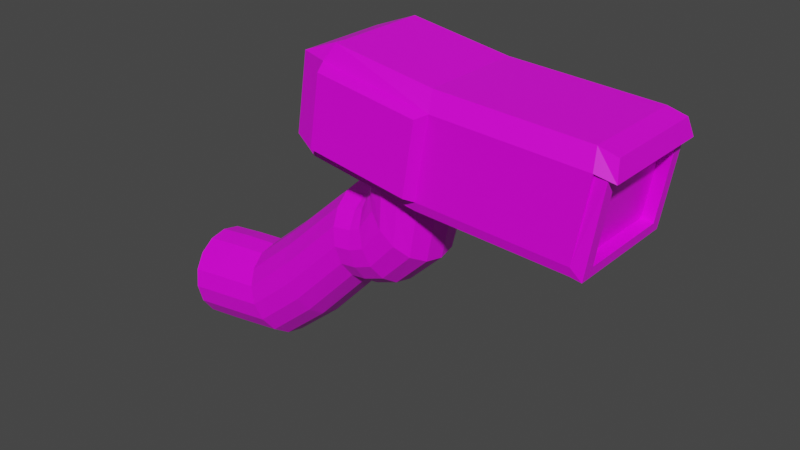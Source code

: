 # Source: Camera.blend  (saved by Blender 2.91.10; exported with 4.5.12 LTS)
import bpy
from mathutils import Matrix  # noqa: F401  (used for matrix-valued properties, if any)

bpy.ops.wm.read_factory_settings(use_empty=True)
scene = bpy.context.scene
scene.name = 'Scene'

# ---- collections
col_collection = bpy.data.collections.new('Collection'); scene.collection.children.link(col_collection)

# ---- images (referenced by path relative to the original .blend; pixels are not part of the script)
import os
ASSET_DIR = os.environ.get("B2B_ASSET_DIR", "")  # directory of the original .blend (textures are referenced by path, not embedded)
HERE = os.path.dirname(os.path.abspath(__file__))  # packed textures are extracted next to this script under _unpacked/

def load_image(name, relpath, width, height, colorspace="sRGB"):
    """Load a texture the original file referenced (path relative to the .blend, or extracted next to this script)."""
    p = next((c for c in (os.path.join(HERE, relpath), os.path.join(ASSET_DIR, relpath)) if relpath and os.path.exists(c)), "")
    if p:
        img = bpy.data.images.load(p, check_existing=True)
        img.name = name
    else:  # same state as the original file: an image datablock whose file is absent (Cycles renders it pink)
        img = bpy.data.images.new(name, width, height)
        img.source = "FILE"
        img.filepath = "//" + (relpath or name)
    img.colorspace_settings.name = colorspace
    return img
img_camera = load_image('Camera', 'Camera.png', 1024, 1024, 'sRGB')

# ---- materials (node trees are filled in below, after node groups)
mat_material = bpy.data.materials.new('Material')
mat_material.alpha_threshold = 0.0
mat_material.use_transparent_shadow = False
mat_material.line_color = (0.0, 0.0, 0.0, 1.0)

# ---- material node trees
mat_material.use_nodes = True; mat_material.node_tree.nodes.clear()
_N = mat_material.node_tree.nodes; _L = mat_material.node_tree.links
n0 = _N.new('ShaderNodeOutputMaterial'); n0.name = 'Material Output'; n0.location = (300, 300)
n1 = _N.new('ShaderNodeBsdfPrincipled'); n1.name = 'Principled BSDF'; n1.location = (10, 300)
n1.distribution = 'GGX'
n1.subsurface_method = 'BURLEY'
n1.inputs[2].default_value = 0.4
n1.inputs[3].default_value = 1.45
n1.inputs[27].default_value = (0.0, 0.0, 0.0, 1.0)
n1.inputs[28].default_value = 1.0
n2 = _N.new('ShaderNodeTexImage'); n2.name = 'Image Texture'; n2.location = (-570, 156)
n2.image = img_camera
_L.new(n1.outputs[0], n0.inputs[0])
_L.new(n2.outputs[0], n1.inputs[0])
n0.is_active_output = True

# ---- world
world_world = bpy.data.worlds.new('World'); scene.world = world_world
world_world.use_nodes = True; world_world.node_tree.nodes.clear()
_N = world_world.node_tree.nodes; _L = world_world.node_tree.links
n0 = _N.new('ShaderNodeOutputWorld'); n0.name = 'World Output'; n0.location = (300, 300)
n1 = _N.new('ShaderNodeBackground'); n1.name = 'Background'; n1.location = (10, 300)
n1.inputs[0].default_value = (0.05088, 0.05088, 0.05088, 1.0)
_L.new(n1.outputs[0], n0.inputs[0])
n0.is_active_output = True
world_world.color = (0.05088, 0.05088, 0.05088)
world_world.use_sun_shadow = False
world_world.sun_shadow_jitter_overblur = 0.0

# ---- meshes
me_circle = bpy.data.meshes.new('Circle')
me_circle.from_pydata([(-0.3617, 0.15, -0.07871), (-0.369, 0.1386, -0.02178), (-0.3752, 0.1061, 0.02649), (-0.3794, 0.0574, 0.05874), (-0.3808, -6.557e-09, 0.07007), (-0.3794, -0.0574, 0.05874), (-0.3752, -0.1061, 0.02649), (-0.369, -0.1386, -0.02178), (-0.3617, -0.15, -0.07871), (-0.3544, -0.1386, -0.1357), (-0.3482, -0.1061, -0.1839), (-0.3441, -0.0574, -0.2162), (-0.3426, 1.789e-09, -0.2275), (-0.3441, 0.0574, -0.2162), (-0.3482, 0.1061, -0.1839), (-0.3544, 0.1386, -0.1357), (-0.2445, 0.15, -0.06368), (-0.2518, 0.1386, -0.006739), (-0.258, 0.1061, 0.04153), (-0.2621, 0.0574, 0.07378), (-0.2636, -6.557e-09, 0.08511), (-0.2621, -0.0574, 0.07378), (-0.258, -0.1061, 0.04153), (-0.2518, -0.1386, -0.006739), (-0.2445, -0.15, -0.06368), (-0.2372, -0.1386, -0.1206), (-0.231, -0.1061, -0.1689), (-0.2269, -0.0574, -0.2011), (-0.2254, 1.789e-09, -0.2125), (-0.2269, 0.0574, -0.2011), (-0.231, 0.1061, -0.1689), (-0.2372, 0.1386, -0.1206), (-0.08689, 0.15, -0.04346), (-0.1086, 0.1386, 0.009671), (-0.127, 0.1061, 0.05471), (-0.1393, 0.0574, 0.08481), (-0.1437, -6.557e-09, 0.09538), (-0.1393, -0.0574, 0.08481), (-0.127, -0.1061, 0.05471), (-0.1086, -0.1386, 0.009671), (-0.08689, -0.15, -0.04346), (-0.06516, -0.1386, -0.09659), (-0.04674, -0.1061, -0.1416), (-0.03444, -0.0574, -0.1717), (-0.03012, 1.789e-09, -0.1823), (-0.03444, 0.0574, -0.1717), (-0.04674, 0.1061, -0.1416), (-0.06516, 0.1386, -0.09659), (0.07397, 0.15, 0.0928), (0.05224, 0.1386, 0.1459), (0.03382, 0.1061, 0.191), (0.02152, 0.0574, 0.2211), (0.0172, -6.557e-09, 0.2316), (0.02152, -0.0574, 0.2211), (0.03382, -0.1061, 0.191), (0.05224, -0.1386, 0.1459), (0.07397, -0.15, 0.0928), (0.09569, -0.1386, 0.03967), (0.1141, -0.1061, -0.005372), (0.1264, -0.0574, -0.03547), (0.1307, 1.789e-09, -0.04604), (0.1264, 0.0574, -0.03547), (0.1141, 0.1061, -0.005372), (0.09569, 0.1386, 0.03967), (0.2727, 0.15, 0.2885), (0.2593, 0.1386, 0.3443), (0.2479, 0.1061, 0.3916), (0.2403, 0.0574, 0.4232), (0.2376, -6.557e-09, 0.4343), (0.2403, -0.0574, 0.4232), (0.2479, -0.1061, 0.3916), (0.2593, -0.1386, 0.3443), (0.2727, -0.15, 0.2885), (0.2861, -0.1386, 0.2327), (0.2975, -0.1061, 0.1853), (0.3051, -0.0574, 0.1537), (0.3078, 1.789e-09, 0.1426), (0.3051, 0.0574, 0.1537), (0.2975, 0.1061, 0.1853), (0.2861, 0.1386, 0.2327), (0.3297, 0.15, 0.2958), (0.321, 0.1386, 0.3525), (0.3137, 0.1061, 0.4006), (0.3088, 0.0574, 0.4328), (0.3071, -6.557e-09, 0.4441), (0.3088, -0.0574, 0.4328), (0.3137, -0.1061, 0.4006), (0.321, -0.1386, 0.3525), (0.3297, -0.15, 0.2958), (0.3384, -0.1386, 0.239), (0.3457, -0.1061, 0.1909), (0.3506, -0.0574, 0.1588), (0.3523, 1.789e-09, 0.1475), (0.3506, 0.0574, 0.1588), (0.3457, 0.1061, 0.1909), (0.3384, 0.1386, 0.239), (0.3776, 0.15, 0.316), (0.3578, 0.1386, 0.3698), (0.3409, 0.1061, 0.4155), (0.3296, 0.0574, 0.446), (0.3257, -6.557e-09, 0.4567), (0.3296, -0.0574, 0.446), (0.3409, -0.1061, 0.4155), (0.3578, -0.1386, 0.3698), (0.3776, -0.15, 0.316), (0.3975, -0.1386, 0.2621), (0.4144, -0.1061, 0.2165), (0.4256, -0.0574, 0.186), (0.4296, 1.789e-09, 0.1753), (0.4256, 0.0574, 0.186), (0.4144, 0.1061, 0.2165), (0.3975, 0.1386, 0.2621), (0.4435, 0.15, 0.3974), (0.4054, 0.1386, 0.4403), (0.3731, 0.1061, 0.4767), (0.3515, 0.0574, 0.501), (0.3439, -6.557e-09, 0.5095), (0.3515, -0.0574, 0.501), (0.3731, -0.1061, 0.4767), (0.4054, -0.1386, 0.4403), (0.4435, -0.15, 0.3974), (0.4817, -0.1386, 0.3545), (0.514, -0.1061, 0.3181), (0.5356, -0.0574, 0.2938), (0.5432, 1.789e-09, 0.2852), (0.5356, 0.0574, 0.2938), (0.514, 0.1061, 0.3181), (0.4817, 0.1386, 0.3545), (0.4494, 0.15, 0.5125), (0.403, 0.1386, 0.5463), (0.3637, 0.1061, 0.5749), (0.3374, 0.0574, 0.5941), (0.3282, -6.557e-09, 0.6008), (0.3374, -0.0574, 0.5941), (0.3637, -0.1061, 0.5749), (0.403, -0.1386, 0.5463), (0.4494, -0.15, 0.5125), (0.4958, -0.1386, 0.4787), (0.5352, -0.1061, 0.45), (0.5614, -0.0574, 0.4308), (0.5707, 1.789e-09, 0.4241), (0.5614, 0.0574, 0.4308), (0.5352, 0.1061, 0.45), (0.4958, 0.1386, 0.4787), (0.4369, 0.15, 0.6102), (0.381, 0.1386, 0.6233), (0.3336, 0.1061, 0.6344), (0.302, 0.0574, 0.6418), (0.2909, -6.557e-09, 0.6444), (0.302, -0.0574, 0.6418), (0.3336, -0.1061, 0.6344), (0.381, -0.1386, 0.6233), (0.4369, -0.15, 0.6102), (0.4928, -0.1386, 0.5971), (0.5402, -0.1061, 0.586), (0.5718, -0.0574, 0.5786), (0.583, 1.789e-09, 0.576), (0.5718, 0.0574, 0.5786), (0.5402, 0.1061, 0.586), (0.4928, 0.1386, 0.5971), (0.2376, -0.1814, 0.5718), (0.3098, -0.1614, 0.9029), (0.2376, 0.1812, 0.5718), (0.3098, 0.1612, 0.9029), (0.5957, -0.1814, 0.5155), (0.6285, -0.1614, 0.8529), (0.5957, 0.1812, 0.5155), (0.6285, 0.1612, 0.8529), (0.2818, -0.1814, 0.8535), (0.2818, 0.1812, 0.8535), (0.64, 0.1907, 0.7972), (0.64, -0.191, 0.7972), (1.104, 0.1907, 0.7735), (1.06, 0.1812, 0.4918), (1.06, -0.1814, 0.4918), (1.093, 0.1612, 0.8292), (1.093, -0.1614, 0.8292), (1.104, -0.191, 0.7735), (1.151, 0.1612, 0.8144), (1.151, -0.1614, 0.8144), (1.162, 0.1812, 0.7588), (1.162, -0.1814, 0.7588), (0.2424, 0.1812, 0.6023), (0.6005, 0.1907, 0.5461), (0.6005, -0.191, 0.5461), (0.2424, -0.1814, 0.6023), (1.065, 0.1907, 0.5224), (1.065, -0.191, 0.5224), (1.1, 0.1812, 0.5169), (1.095, 0.1812, 0.4863), (1.095, -0.1814, 0.4863), (1.1, -0.1814, 0.5169), (0.2376, -0.1451, 0.5718), (0.3098, -0.1292, 0.9029), (0.5957, -0.1451, 0.5155), (0.6285, -0.1292, 0.8529), (0.1818, -0.1451, 0.8535), (1.06, -0.1451, 0.4918), (1.093, -0.1292, 0.8292), (1.104, -0.1451, 0.7735), (1.151, -0.1292, 0.8144), (1.162, -0.1451, 0.7588), (1.065, -0.1451, 0.5224), (0.1423, -0.1451, 0.6023), (1.095, -0.1451, 0.4863), (1.1, -0.1451, 0.5169), (0.3098, 0.1322, 0.9029), (0.5957, 0.1485, 0.5155), (0.1818, 0.1485, 0.8535), (1.06, 0.1485, 0.4918), (0.1423, 0.1485, 0.6023), (1.095, 0.1485, 0.4863), (0.2376, 0.1485, 0.5718), (0.6285, 0.1322, 0.8529), (1.093, 0.1322, 0.8292), (1.104, 0.1485, 0.7735), (1.151, 0.1322, 0.8144), (1.162, 0.1485, 0.7588), (1.065, 0.1485, 0.5224), (1.1, 0.1485, 0.5169), (1.103, -0.1451, 0.7657), (1.103, -0.1814, 0.7657), (1.138, -0.1451, 0.7602), (1.138, -0.1814, 0.7602), (1.103, 0.1812, 0.7657), (1.138, 0.1812, 0.7602), (1.103, 0.1485, 0.7657), (1.138, 0.1485, 0.7602), (0.264, -0.2225, 0.6129), (0.2992, -0.2225, 0.8368), (0.6183, -0.2225, 0.7866), (0.2992, 0.2223, 0.8368), (0.6183, 0.2223, 0.7866), (0.264, 0.2223, 0.6129), (0.5832, 0.2223, 0.5628), (0.5832, -0.2225, 0.5628)], [], [(10, 26, 25, 9), (3, 19, 18, 2), (11, 27, 26, 10), (4, 20, 19, 3), (12, 28, 27, 11), (5, 21, 20, 4), (13, 29, 28, 12), (6, 22, 21, 5), (14, 30, 29, 13), (7, 23, 22, 6), (15, 31, 30, 14), (8, 24, 23, 7), (1, 17, 16, 0), (0, 16, 31, 15), (9, 25, 24, 8), (2, 18, 17, 1), (16, 32, 47, 31), (25, 41, 40, 24), (18, 34, 33, 17), (26, 42, 41, 25), (19, 35, 34, 18), (27, 43, 42, 26), (20, 36, 35, 19), (28, 44, 43, 27), (21, 37, 36, 20), (29, 45, 44, 28), (22, 38, 37, 21), (30, 46, 45, 29), (23, 39, 38, 22), (31, 47, 46, 30), (24, 40, 39, 23), (17, 33, 32, 16), (46, 62, 61, 45), (39, 55, 54, 38), (47, 63, 62, 46), (40, 56, 55, 39), (33, 49, 48, 32), (32, 48, 63, 47), (41, 57, 56, 40), (34, 50, 49, 33), (42, 58, 57, 41), (35, 51, 50, 34), (43, 59, 58, 42), (36, 52, 51, 35), (44, 60, 59, 43), (37, 53, 52, 36), (45, 61, 60, 44), (38, 54, 53, 37), (52, 68, 67, 51), (60, 76, 75, 59), (53, 69, 68, 52), (61, 77, 76, 60), (54, 70, 69, 53), (62, 78, 77, 61), (55, 71, 70, 54), (63, 79, 78, 62), (56, 72, 71, 55), (49, 65, 64, 48), (48, 64, 79, 63), (57, 73, 72, 56), (50, 66, 65, 49), (58, 74, 73, 57), (51, 67, 66, 50), (59, 75, 74, 58), (73, 89, 88, 72), (66, 82, 81, 65), (74, 90, 89, 73), (67, 83, 82, 66), (75, 91, 90, 74), (68, 84, 83, 67), (76, 92, 91, 75), (69, 85, 84, 68), (77, 93, 92, 76), (70, 86, 85, 69), (78, 94, 93, 77), (71, 87, 86, 70), (79, 95, 94, 78), (72, 88, 87, 71), (65, 81, 80, 64), (64, 80, 95, 79), (1, 0, 15, 14, 13, 12, 11, 10, 9, 8, 7, 6, 5, 4, 3, 2), (94, 110, 109, 93), (87, 103, 102, 86), (95, 111, 110, 94), (88, 104, 103, 87), (81, 97, 96, 80), (80, 96, 111, 95), (89, 105, 104, 88), (82, 98, 97, 81), (90, 106, 105, 89), (83, 99, 98, 82), (91, 107, 106, 90), (84, 100, 99, 83), (92, 108, 107, 91), (85, 101, 100, 84), (93, 109, 108, 92), (86, 102, 101, 85), (100, 116, 115, 99), (108, 124, 123, 107), (101, 117, 116, 100), (109, 125, 124, 108), (102, 118, 117, 101), (110, 126, 125, 109), (103, 119, 118, 102), (111, 127, 126, 110), (104, 120, 119, 103), (97, 113, 112, 96), (96, 112, 127, 111), (105, 121, 120, 104), (98, 114, 113, 97), (106, 122, 121, 105), (99, 115, 114, 98), (107, 123, 122, 106), (121, 137, 136, 120), (114, 130, 129, 113), (122, 138, 137, 121), (115, 131, 130, 114), (123, 139, 138, 122), (116, 132, 131, 115), (124, 140, 139, 123), (117, 133, 132, 116), (125, 141, 140, 124), (118, 134, 133, 117), (126, 142, 141, 125), (119, 135, 134, 118), (127, 143, 142, 126), (120, 136, 135, 119), (113, 129, 128, 112), (112, 128, 143, 127), (142, 158, 157, 141), (135, 151, 150, 134), (143, 159, 158, 142), (136, 152, 151, 135), (129, 145, 144, 128), (128, 144, 159, 143), (137, 153, 152, 136), (130, 146, 145, 129), (138, 154, 153, 137), (131, 147, 146, 130), (139, 155, 154, 138), (132, 148, 147, 131), (140, 156, 155, 139), (133, 149, 148, 132), (141, 157, 156, 140), (134, 150, 149, 133), (145, 146, 147, 148, 149, 150, 151, 152, 153, 154, 155, 156, 157, 158, 159, 144), (208, 206, 163, 169), (169, 163, 167, 170), (165, 171, 177, 176), (171, 165, 161, 168), (192, 194, 164, 160), (195, 193, 161, 165), (185, 184, 235, 228), (183, 170, 172, 186), (184, 171, 230, 235), (210, 208, 169, 182), (215, 172, 180, 217), (202, 199, 177, 187), (184, 164, 174, 187), (207, 166, 173, 209), (170, 167, 175, 172), (195, 165, 176, 198), (201, 200, 179, 181), (172, 175, 178, 180), (198, 176, 179, 200), (176, 177, 181, 179), (171, 184, 187, 177), (173, 186, 188, 189), (212, 210, 182, 162), (162, 182, 183, 166), (166, 183, 186, 173), (164, 184, 185, 160), (204, 205, 191, 190), (191, 205, 222, 223), (187, 174, 190, 191), (209, 173, 189, 211), (174, 197, 204, 190), (218, 202, 205, 219), (211, 219, 205, 204), (160, 185, 203, 192), (214, 198, 200, 216), (217, 216, 200, 201), (213, 195, 198, 214), (164, 194, 197, 174), (218, 215, 199, 202), (177, 199, 201, 181), (185, 168, 196, 203), (213, 206, 193, 195), (212, 207, 194, 192), (168, 161, 193, 196), (162, 166, 207, 212), (167, 163, 206, 213), (186, 172, 215, 218), (167, 213, 214, 175), (180, 178, 216, 217), (175, 214, 216, 178), (189, 188, 219, 211), (219, 188, 225, 227), (197, 209, 211, 204), (192, 203, 210, 212), (194, 207, 209, 197), (199, 215, 217, 201), (203, 196, 208, 210), (196, 193, 206, 208), (220, 221, 223, 222), (224, 226, 227, 225), (205, 202, 220, 222), (202, 187, 221, 220), (187, 191, 223, 221), (186, 218, 226, 224), (188, 186, 224, 225), (218, 219, 227, 226), (235, 230, 229, 228), (233, 231, 232, 234), (169, 170, 232, 231), (182, 169, 231, 233), (183, 182, 233, 234), (171, 168, 229, 230), (168, 185, 228, 229), (170, 183, 234, 232)])
_uv = me_circle.uv_layers.new(name='UVMap')
_uv.uv.foreach_set('vector', [0.9531, 0.5424, 0.9531, 0.4806, 0.9224, 0.4806, 0.9224, 0.5424, 0.9531, 0.4782, 0.9531, 0.4164, 0.9224, 0.4164, 0.9224, 0.4782, 0.1197, 0.9457, 0.1197, 0.8839, 0.08906, 0.8839, 0.08906, 0.9457, 0.1526, 0.9507, 0.1526, 0.8888, 0.122, 0.8888, 0.122, 0.9507, 0.9189, 0.2219, 0.9189, 0.2837, 0.9495, 0.2837, 0.9495, 0.2219, 0.9542, 0.6702, 0.9542, 0.6084, 0.9236, 0.6084, 0.9236, 0.6702, 0.4689, 0.9246, 0.5307, 0.9246, 0.5307, 0.894, 0.4689, 0.894, 0.6503, 0.921, 0.5885, 0.921, 0.5885, 0.9516, 0.6503, 0.9516, 0.8828, 0.1144, 0.9446, 0.1144, 0.9446, 0.08382, 0.8828, 0.08382, 0.937, 0.3814, 0.8752, 0.3814, 0.8752, 0.4121, 0.937, 0.4121, 0.2419, 0.9414, 0.2419, 0.8796, 0.2113, 0.8796, 0.2113, 0.9414, 0.3107, 0.9218, 0.2489, 0.9218, 0.2489, 0.9524, 0.3107, 0.9524, 0.8642, 0.946, 0.8642, 0.8842, 0.8336, 0.8842, 0.8336, 0.946, 0.9572, 0.6924, 0.8954, 0.6924, 0.8954, 0.723, 0.9572, 0.723, 0.7162, 0.9213, 0.6544, 0.9213, 0.6544, 0.9519, 0.7162, 0.9519, 0.9505, 0.2048, 0.9505, 0.143, 0.9199, 0.143, 0.9199, 0.2048, 0.7945, 0.7817, 0.7955, 0.8648, 0.8251, 0.8722, 0.8251, 0.7814, 0.5171, 0.1967, 0.4263, 0.1977, 0.4341, 0.2273, 0.5171, 0.2273, 0.5885, 0.8429, 0.5892, 0.9117, 0.6191, 0.9186, 0.6191, 0.8432, 0.2419, 0.8772, 0.2419, 0.7798, 0.2119, 0.7859, 0.2113, 0.8767, 0.03416, 0.8692, 0.03454, 0.9337, 0.06477, 0.9385, 0.06477, 0.8697, 0.8728, 0.4007, 0.8728, 0.2989, 0.8425, 0.3029, 0.8422, 0.4003, 0.7945, 0.8746, 0.7946, 0.9375, 0.8251, 0.9393, 0.8251, 0.8748, 0.4405, 0.84, 0.4405, 0.7367, 0.4099, 0.7381, 0.4099, 0.8399, 0.3871, 0.9379, 0.3871, 0.8734, 0.3566, 0.8752, 0.3565, 0.9381, 0.2705, 0.7357, 0.2705, 0.8375, 0.3011, 0.8389, 0.3011, 0.7355, 0.03179, 0.9381, 0.03179, 0.8692, 0.001564, 0.8741, 0.001185, 0.9385, 0.1571, 0.7426, 0.1574, 0.84, 0.1877, 0.844, 0.1877, 0.7422, 0.652, 0.9182, 0.652, 0.8429, 0.6222, 0.8498, 0.6214, 0.9186, 0.5654, 0.1576, 0.566, 0.2484, 0.596, 0.2545, 0.596, 0.1571, 0.06477, 0.8669, 0.06477, 0.7838, 0.03515, 0.7915, 0.03416, 0.8669, 0.001185, 0.7838, 0.002178, 0.8591, 0.03179, 0.8669, 0.03179, 0.7838, 0.4693, 0.6985, 0.4693, 0.8087, 0.4995, 0.8035, 0.4995, 0.6932, 0.06508, 0.6633, 0.06508, 0.7735, 0.09465, 0.7814, 0.09465, 0.6712, 0.001185, 0.6712, 0.001185, 0.7814, 0.03076, 0.7735, 0.03076, 0.6633, 0.6162, 0.8003, 0.6162, 0.69, 0.5871, 0.6807, 0.5871, 0.791, 0.524, 0.69, 0.524, 0.8003, 0.5532, 0.791, 0.5532, 0.6807, 0.122, 0.6933, 0.122, 0.8035, 0.1512, 0.7943, 0.1512, 0.684, 0.5847, 0.8003, 0.5847, 0.69, 0.5555, 0.6807, 0.5555, 0.791, 0.06271, 0.7735, 0.06271, 0.6633, 0.03313, 0.6712, 0.03313, 0.7814, 0.7922, 0.7816, 0.7922, 0.6714, 0.7626, 0.6635, 0.7626, 0.7738, 0.8312, 0.6446, 0.8312, 0.5343, 0.8011, 0.5396, 0.8011, 0.6498, 0.8247, 0.779, 0.8247, 0.6688, 0.7945, 0.6635, 0.7945, 0.7738, 0.3131, 0.7308, 0.3131, 0.841, 0.3436, 0.8392, 0.3436, 0.7289, 0.8093, 0.1636, 0.8093, 0.2738, 0.8399, 0.2757, 0.8399, 0.1654, 0.8322, 0.1133, 0.8322, 0.003033, 0.8017, 0.001185, 0.8017, 0.1114, 0.8399, 0.3883, 0.8399, 0.278, 0.8093, 0.2799, 0.8093, 0.3901, 0.8312, 0.5319, 0.8312, 0.4217, 0.8011, 0.4164, 0.8011, 0.5267, 0.6701, 0.1578, 0.6701, 0.001185, 0.6396, 0.004086, 0.6395, 0.1599, 0.7688, 0.001185, 0.7689, 0.1365, 0.7993, 0.1398, 0.7993, 0.003652, 0.6724, 0.001185, 0.6725, 0.157, 0.703, 0.1599, 0.703, 0.003262, 0.7664, 0.1373, 0.7664, 0.001185, 0.736, 0.004447, 0.7359, 0.1398, 0.7046, 0.3254, 0.7046, 0.172, 0.6752, 0.1636, 0.6746, 0.3193, 0.2765, 0.5948, 0.2771, 0.7332, 0.3062, 0.7239, 0.3062, 0.5878, 0.376, 0.7357, 0.376, 0.5858, 0.3482, 0.573, 0.3468, 0.7264, 0.1883, 0.5981, 0.1898, 0.7399, 0.2171, 0.7262, 0.2171, 0.5878, 0.7354, 0.5778, 0.7354, 0.4319, 0.709, 0.4164, 0.707, 0.5664, 0.4099, 0.5844, 0.4119, 0.7343, 0.4383, 0.7188, 0.4383, 0.573, 0.707, 0.5919, 0.7091, 0.7378, 0.7353, 0.7219, 0.7353, 0.5801, 0.7336, 0.1588, 0.7336, 0.01703, 0.7074, 0.001185, 0.7053, 0.147, 0.3784, 0.5823, 0.3797, 0.7357, 0.4075, 0.7229, 0.4075, 0.573, 0.1859, 0.7399, 0.1859, 0.6015, 0.1586, 0.5878, 0.1571, 0.7296, 0.6747, 0.4225, 0.6752, 0.5783, 0.7047, 0.5699, 0.7047, 0.4164, 0.2741, 0.7332, 0.2741, 0.5971, 0.2449, 0.5878, 0.2443, 0.7262, 0.9683, 0.9369, 0.9958, 0.9377, 0.9958, 0.9071, 0.9658, 0.9064, 0.1526, 0.9881, 0.1526, 0.9534, 0.122, 0.953, 0.1221, 0.9856, 0.9709, 0.3631, 0.9963, 0.3639, 0.9963, 0.3333, 0.9688, 0.3326, 0.8642, 0.9847, 0.8642, 0.9486, 0.8336, 0.9483, 0.8336, 0.9831, 0.9725, 0.03176, 0.9964, 0.0323, 0.9964, 0.001695, 0.9711, 0.001185, 0.2419, 0.9805, 0.2419, 0.9438, 0.2113, 0.9438, 0.2113, 0.9799, 0.9151, 0.851, 0.9385, 0.8512, 0.9385, 0.8206, 0.9146, 0.8204, 0.9379, 0.9461, 0.9378, 0.9822, 0.9685, 0.9821, 0.9685, 0.9455, 0.9711, 0.06547, 0.995, 0.06528, 0.995, 0.03467, 0.9716, 0.03487, 0.0891, 0.9498, 0.08906, 0.9845, 0.1197, 0.9843, 0.1197, 0.9481, 0.9708, 0.9766, 0.9962, 0.9761, 0.9962, 0.9455, 0.9723, 0.946, 0.9567, 0.649, 0.9566, 0.6816, 0.9872, 0.6812, 0.9872, 0.6465, 0.2817, 0.9861, 0.3092, 0.9854, 0.3092, 0.9548, 0.2839, 0.9556, 0.9659, 0.874, 0.9658, 0.904, 0.9964, 0.9035, 0.9964, 0.8709, 0.9902, 0.7256, 0.9902, 0.693, 0.9596, 0.6924, 0.9598, 0.7225, 0.9688, 0.3302, 0.9988, 0.3295, 0.9988, 0.2989, 0.9713, 0.2997, 0.4669, 0.509, 0.4669, 0.4784, 0.4552, 0.4501, 0.4336, 0.4284, 0.4053, 0.4167, 0.3747, 0.4167, 0.3464, 0.4284, 0.3248, 0.4501, 0.3131, 0.4784, 0.3131, 0.509, 0.3248, 0.5372, 0.3464, 0.5589, 0.3747, 0.5706, 0.4053, 0.5706, 0.4336, 0.5589, 0.4552, 0.5372, 0.03758, 0.9715, 0.07589, 0.9715, 0.07589, 0.9409, 0.03416, 0.941, 0.7478, 0.3877, 0.7689, 0.3862, 0.7689, 0.3556, 0.7528, 0.3576, 0.9398, 0.3788, 0.9394, 0.4121, 0.97, 0.412, 0.97, 0.3737, 0.6873, 0.9861, 0.7144, 0.9849, 0.7144, 0.9543, 0.6933, 0.9561, 0.9143, 0.9728, 0.9355, 0.9746, 0.9355, 0.944, 0.9083, 0.9428, 0.6221, 0.9605, 0.6214, 0.9877, 0.652, 0.9871, 0.652, 0.9539, 0.6191, 0.9877, 0.6191, 0.9545, 0.5885, 0.9539, 0.5892, 0.9811, 0.6921, 0.8731, 0.7082, 0.875, 0.7082, 0.8444, 0.687, 0.8429, 0.9044, 0.9812, 0.9044, 0.9429, 0.8738, 0.9428, 0.8743, 0.976, 0.6219, 0.7875, 0.6348, 0.789, 0.6348, 0.7584, 0.6186, 0.7571, 0.03179, 0.9826, 0.03179, 0.9409, 0.001185, 0.941, 0.001365, 0.9793, 0.1414, 0.2772, 0.1531, 0.2777, 0.1531, 0.2471, 0.1402, 0.2466, 0.3871, 0.9834, 0.3871, 0.9405, 0.3565, 0.9406, 0.3566, 0.9823, 0.1402, 0.3112, 0.1531, 0.3107, 0.1531, 0.2801, 0.1414, 0.2806, 0.792, 0.9819, 0.792, 0.9402, 0.7614, 0.9402, 0.7614, 0.9831, 0.06714, 0.8157, 0.0833, 0.8144, 0.0833, 0.7838, 0.07047, 0.7853, 0.6546, 0.9588, 0.6544, 0.988, 0.6849, 0.9853, 0.6849, 0.9543, 0.1197, 0.8816, 0.1197, 0.7989, 0.08906, 0.7986, 0.08916, 0.8791, 0.2794, 0.9885, 0.2794, 0.9575, 0.2489, 0.9548, 0.2491, 0.984, 0.7617, 0.7864, 0.7616, 0.8669, 0.7922, 0.8667, 0.7922, 0.784, 0.8245, 0.9839, 0.8245, 0.9478, 0.7945, 0.9417, 0.7961, 0.9726, 0.5234, 0.8096, 0.5226, 0.884, 0.5532, 0.8832, 0.5532, 0.8026, 0.343, 0.9727, 0.343, 0.9282, 0.3131, 0.9218, 0.3162, 0.9579, 0.4118, 0.8533, 0.4099, 0.9186, 0.4404, 0.9168, 0.4404, 0.8424, 0.9527, 0.6045, 0.9527, 0.5497, 0.9224, 0.5448, 0.9262, 0.5891, 0.5232, 0.2121, 0.5195, 0.2564, 0.5497, 0.2515, 0.5497, 0.1967, 0.9112, 0.3127, 0.9081, 0.3674, 0.9385, 0.3642, 0.9385, 0.2989, 0.792, 0.9378, 0.792, 0.8725, 0.7616, 0.8693, 0.7647, 0.924, 0.5587, 0.9363, 0.5555, 0.9723, 0.5855, 0.9659, 0.5855, 0.9214, 0.5861, 0.9191, 0.5861, 0.8446, 0.5555, 0.8429, 0.5575, 0.9082, 0.9566, 0.5562, 0.955, 0.5871, 0.985, 0.581, 0.985, 0.5448, 0.8642, 0.8818, 0.8642, 0.8013, 0.8336, 0.8004, 0.8344, 0.8748, 0.8994, 0.6084, 0.8954, 0.6736, 0.9212, 0.6901, 0.9212, 0.6298, 0.9634, 0.9225, 0.9634, 0.8709, 0.9378, 0.8878, 0.9408, 0.9431, 0.8946, 0.5012, 0.8922, 0.571, 0.9201, 0.5836, 0.9201, 0.5182, 0.9426, 0.8187, 0.9415, 0.868, 0.97, 0.8566, 0.97, 0.805, 0.9125, 0.08145, 0.9125, 0.008498, 0.8828, 0.001185, 0.8837, 0.07105, 0.7187, 0.9263, 0.7186, 0.9748, 0.7489, 0.9706, 0.7489, 0.9213, 0.9175, 0.2195, 0.9175, 0.1455, 0.887, 0.143, 0.8871, 0.2159, 0.4402, 0.9744, 0.4402, 0.9251, 0.4099, 0.9209, 0.41, 0.9694, 0.2706, 0.8449, 0.2705, 0.9178, 0.301, 0.9153, 0.301, 0.8413, 0.97, 0.8026, 0.97, 0.751, 0.9415, 0.7397, 0.9426, 0.7889, 0.6756, 0.3382, 0.6746, 0.4081, 0.7043, 0.4007, 0.7043, 0.3278, 0.9438, 0.2989, 0.9409, 0.3543, 0.9664, 0.3711, 0.9664, 0.3195, 0.9201, 0.4818, 0.9201, 0.4164, 0.8922, 0.429, 0.8946, 0.4988, 0.9189, 0.7397, 0.9146, 0.7998, 0.9392, 0.818, 0.9392, 0.7626, 0.9395, 0.05662, 0.9395, 0.001185, 0.9149, 0.0194, 0.9191, 0.07952, 0.183, 0.9067, 0.183, 0.8464, 0.1571, 0.8628, 0.1611, 0.9281, 0.8765, 0.3079, 0.8752, 0.3791, 0.9057, 0.3763, 0.9057, 0.2989, 0.9585, 0.143, 0.9529, 0.1845, 0.9787, 0.2008, 0.9787, 0.166, 0.6575, 0.8571, 0.6544, 0.919, 0.6846, 0.914, 0.6846, 0.8429, 0.9494, 0.001185, 0.9418, 0.05215, 0.9687, 0.06677, 0.9687, 0.02489, 0.9788, 0.2638, 0.9788, 0.2219, 0.9519, 0.2365, 0.9594, 0.2875, 0.9109, 0.8892, 0.9058, 0.9404, 0.9355, 0.9328, 0.9355, 0.8709, 0.9035, 0.9404, 0.9035, 0.8785, 0.8738, 0.8709, 0.8789, 0.9221, 0.9787, 0.1176, 0.9787, 0.08273, 0.9529, 0.0991, 0.9585, 0.1406, 0.3433, 0.9195, 0.3433, 0.8483, 0.3131, 0.8434, 0.3162, 0.9052, 0.4707, 0.9421, 0.4689, 0.9732, 0.4973, 0.9618, 0.4973, 0.927, 0.742, 0.9021, 0.742, 0.8247, 0.7115, 0.8219, 0.7127, 0.8931, 0.9568, 0.6141, 0.9566, 0.6441, 0.9869, 0.6395, 0.9869, 0.6084, 0.1526, 0.8865, 0.1526, 0.8068, 0.122, 0.8059, 0.1222, 0.8833, 0.9857, 0.517, 0.9857, 0.4859, 0.9554, 0.4813, 0.9556, 0.5113, 0.469, 0.8142, 0.4689, 0.8917, 0.4995, 0.8908, 0.4995, 0.8111, 0.5281, 0.9732, 0.5281, 0.9383, 0.4997, 0.927, 0.5015, 0.958, 0.3131, 0.3221, 0.3131, 0.3527, 0.3248, 0.381, 0.3464, 0.4026, 0.3747, 0.4144, 0.4053, 0.4144, 0.4336, 0.4026, 0.4552, 0.381, 0.4669, 0.3527, 0.4669, 0.3221, 0.4552, 0.2938, 0.4336, 0.2722, 0.4053, 0.2605, 0.3747, 0.2605, 0.3464, 0.2722, 0.3248, 0.2938, 0.9165, 0.2219, 0.9165, 0.2942, 0.9015, 0.2963, 0.887, 0.2684, 0.6723, 0.6061, 0.6425, 0.596, 0.6406, 0.4273, 0.6723, 0.4164, 0.6046, 0.1636, 0.6373, 0.171, 0.6373, 0.4141, 0.6046, 0.4066, 0.1537, 0.6816, 0.122, 0.6708, 0.1239, 0.5021, 0.1537, 0.492, 0.7378, 0.798, 0.7378, 0.6085, 0.7568, 0.6085, 0.7568, 0.798, 0.5187, 0.6932, 0.5187, 0.862, 0.5018, 0.862, 0.5018, 0.6932, 0.4669, 0.573, 0.4669, 0.7626, 0.4487, 0.7528, 0.4445, 0.5839, 0.2894, 0.2581, 0.1571, 0.2442, 0.1571, 0.001185, 0.2894, 0.01509, 0.3565, 0.8711, 0.3565, 0.7381, 0.376, 0.7454, 0.376, 0.8638, 0.5814, 0.6784, 0.5814, 0.5454, 0.6359, 0.5373, 0.6359, 0.6702, 0.4601, 0.2518, 0.4601, 0.2297, 0.4915, 0.2347, 0.4915, 0.2518, 0.8586, 0.001185, 0.8586, 0.1341, 0.8346, 0.1341, 0.8346, 0.001185, 0.7794, 0.6595, 0.7626, 0.6611, 0.7626, 0.4181, 0.7794, 0.4164, 0.7454, 0.4066, 0.7283, 0.4066, 0.7283, 0.1636, 0.7454, 0.1636, 0.6396, 0.171, 0.6723, 0.1636, 0.6723, 0.4066, 0.6396, 0.4141, 0.7818, 0.4164, 0.7987, 0.4164, 0.7987, 0.6595, 0.7818, 0.6595, 0.6369, 0.6859, 0.6369, 0.7167, 0.6206, 0.7121, 0.6186, 0.6807, 0.2087, 0.9494, 0.2087, 0.9829, 0.1797, 0.9707, 0.1785, 0.9393, 0.7184, 0.7401, 0.7353, 0.7401, 0.7353, 0.7715, 0.7184, 0.7715, 0.8318, 0.1156, 0.8318, 0.1491, 0.8017, 0.1592, 0.8029, 0.1278, 0.424, 0.2442, 0.2917, 0.2581, 0.2917, 0.01509, 0.424, 0.001185, 0.7579, 0.159, 0.7573, 0.1421, 0.7765, 0.1429, 0.7765, 0.159, 0.9554, 0.4638, 0.9776, 0.4164, 0.9776, 0.4715, 0.9633, 0.4789, 0.7452, 0.8026, 0.7452, 0.8188, 0.5555, 0.8196, 0.5556, 0.8026, 0.7894, 0.4083, 0.7725, 0.4066, 0.7725, 0.1636, 0.7894, 0.1653, 0.8505, 0.798, 0.8336, 0.798, 0.8343, 0.6084, 0.8505, 0.6084, 0.8093, 0.4087, 0.8093, 0.3925, 0.8283, 0.3925, 0.8283, 0.4087, 0.8928, 0.8685, 0.8738, 0.8685, 0.8738, 0.7397, 0.8928, 0.7397, 0.7478, 0.3901, 0.7647, 0.3908, 0.7647, 0.4093, 0.7485, 0.4093, 0.7353, 0.7925, 0.7182, 0.7925, 0.7182, 0.7739, 0.7353, 0.7739, 0.7549, 0.1607, 0.7359, 0.1607, 0.7359, 0.1421, 0.7549, 0.1421, 0.5555, 0.8219, 0.7091, 0.8219, 0.7091, 0.8405, 0.5555, 0.8405, 0.8846, 0.2965, 0.8685, 0.2965, 0.8685, 0.143, 0.8846, 0.143, 0.1945, 0.8734, 0.2087, 0.8812, 0.2087, 0.9369, 0.1854, 0.8901, 0.6409, 0.7451, 0.6409, 0.6085, 0.6723, 0.6085, 0.6723, 0.7451, 0.7044, 0.7342, 0.6747, 0.7257, 0.6747, 0.589, 0.7044, 0.5806, 0.1379, 0.4896, 0.001185, 0.4896, 0.001185, 0.2466, 0.1379, 0.2466, 0.726, 0.4066, 0.707, 0.4066, 0.707, 0.1636, 0.726, 0.1636, 0.1571, 0.5854, 0.1571, 0.4525, 0.3107, 0.4525, 0.3107, 0.5854, 0.4577, 0.2297, 0.4577, 0.2537, 0.4263, 0.2537, 0.4263, 0.2347, 0.524, 0.6702, 0.524, 0.5373, 0.5791, 0.5454, 0.5791, 0.6784, 0.563, 0.001185, 0.563, 0.1699, 0.4263, 0.1699, 0.4263, 0.001185, 0.1571, 0.4501, 0.1571, 0.2605, 0.3107, 0.2605, 0.3107, 0.4501, 0.6828, 0.7475, 0.7125, 0.7579, 0.7125, 0.7748, 0.6409, 0.7841, 0.8506, 0.4164, 0.8506, 0.606, 0.8336, 0.606, 0.8336, 0.4164, 0.853, 0.5852, 0.853, 0.4164, 0.8682, 0.4164, 0.8682, 0.5852, 0.1197, 0.6633, 0.1197, 0.7963, 0.0976, 0.7963, 0.0976, 0.6633, 0.7918, 0.1636, 0.8069, 0.1636, 0.8069, 0.4066, 0.7918, 0.4066, 0.6186, 0.7547, 0.6204, 0.7233, 0.635, 0.7191, 0.635, 0.75, 0.06714, 0.8181, 0.08232, 0.8181, 0.08232, 0.8495, 0.06714, 0.8495, 0.8504, 0.1592, 0.8342, 0.1592, 0.8342, 0.1422, 0.8504, 0.1422, 0.9122, 0.8685, 0.8951, 0.8685, 0.8951, 0.7397, 0.9122, 0.7397, 0.8714, 0.6084, 0.8714, 0.762, 0.8529, 0.762, 0.8529, 0.6084, 0.5216, 0.6909, 0.4693, 0.6909, 0.4693, 0.5373, 0.5216, 0.5373, 0.1548, 0.2442, 0.001185, 0.2442, 0.001185, 0.001185, 0.1548, 0.001185, 0.3445, 0.573, 0.3445, 0.7265, 0.3131, 0.7265, 0.3131, 0.573, 0.4693, 0.2605, 0.6023, 0.2605, 0.6023, 0.4141, 0.4693, 0.4141, 0.5654, 0.001185, 0.6371, 0.009526, 0.6371, 0.1462, 0.5654, 0.1548, 0.4939, 0.2297, 0.5128, 0.2297, 0.5128, 0.2483, 0.4939, 0.2483, 0.7959, 0.1607, 0.7789, 0.1607, 0.7789, 0.1421, 0.7959, 0.1421, 0.4631, 0.8938, 0.4445, 0.8938, 0.4445, 0.765, 0.4631, 0.765, 0.4023, 0.8669, 0.3784, 0.8669, 0.3834, 0.7381, 0.4023, 0.7381, 0.8706, 0.4164, 0.8898, 0.4165, 0.8898, 0.5454, 0.8712, 0.5454, 0.5552, 0.1723, 0.5552, 0.1944, 0.4263, 0.1944, 0.4263, 0.1773, 0.893, 0.7372, 0.8738, 0.7373, 0.8745, 0.6084, 0.893, 0.6084, 0.1901, 0.7422, 0.2087, 0.7422, 0.2087, 0.8711, 0.1901, 0.8711, 0.1197, 0.6609, 0.001185, 0.6609, 0.001185, 0.492, 0.1197, 0.492, 0.4693, 0.5349, 0.4693, 0.4164, 0.6383, 0.4164, 0.6383, 0.5349, 0.2419, 0.5878, 0.2419, 0.7774, 0.2237, 0.7676, 0.2195, 0.5987, 0.2681, 0.7355, 0.2681, 0.8685, 0.2443, 0.8613, 0.2443, 0.7428, 0.7702, 0.1636, 0.7702, 0.3532, 0.7478, 0.3423, 0.7519, 0.1734, 0.7602, 0.4164, 0.7602, 0.6061, 0.7378, 0.5952, 0.742, 0.4263, 0.8661, 0.1636, 0.8661, 0.2965, 0.8422, 0.2893, 0.8422, 0.1708, 0.8804, 0.001185, 0.8804, 0.1341, 0.8609, 0.1269, 0.8609, 0.008423])
me_circle.materials.append(mat_material)
me_circle.use_remesh_fix_poles = True
me_circle.use_remesh_preserve_attributes = False
me_circle.use_mirror_vertex_groups = False
me_circle.update()

# ---- objects
ob_circle = bpy.data.objects.new('Circle', me_circle)

# ---- transforms, parenting, visibility, modifiers, constraints
ob_circle.location = (0.0, 0.0, 0.0)
ob_circle.lineart.crease_threshold = 0.0

# ---- collection membership
col_collection.objects.link(ob_circle)

# ---- scene / render settings (as saved in the file)
scene.frame_start = 1; scene.frame_end = 250; scene.frame_set(1)
scene.render.engine = 'BLENDER_EEVEE_NEXT'
scene.cycles.use_denoising = False
scene.cycles.samples = 128
scene.cycles.sampling_pattern = 'TABULATED_SOBOL'
scene.cycles.use_adaptive_sampling = False
scene.cycles.use_light_tree = False
scene.view_settings.view_transform = 'Filmic'
bpy.context.view_layer.update()

# ---- added for rendering (the .blend has no active camera and no usable light): camera, sun
cam_auto = bpy.data.cameras.new('AutoCamera')
cam_auto.lens = 50.0
cam_auto.sensor_width = 36.0
cam_auto.clip_end = 1000.0
ob_auto_camera = bpy.data.objects.new('AutoCamera', cam_auto)
scene.collection.objects.link(ob_auto_camera)
ob_auto_camera.location = (2.20782, -2.18059, 1.79137)
ob_auto_camera.rotation_euler = (1.09748, -7.21219e-08, 0.694738)
scene.camera = ob_auto_camera
light_auto_sun = bpy.data.lights.new('AutoSun', 'SUN')
light_auto_sun.energy = 3.0
light_auto_sun.angle = 0.0523599
ob_auto_sun = bpy.data.objects.new('AutoSun', light_auto_sun)
scene.collection.objects.link(ob_auto_sun)
ob_auto_sun.rotation_euler = (0.872665, 0.174533, 0.523599)
bpy.context.view_layer.update()
